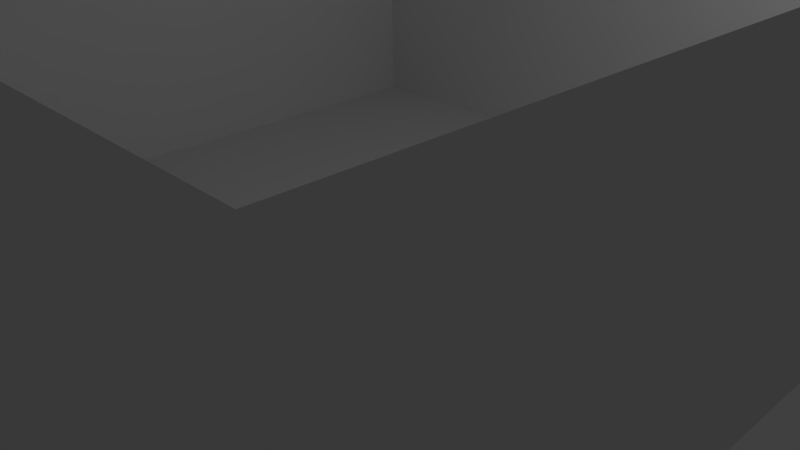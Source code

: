 # Source: Level.blend  (saved by Blender 2.76.0; exported with 4.5.12 LTS)
import bpy
from mathutils import Matrix  # noqa: F401  (used for matrix-valued properties, if any)

bpy.ops.wm.read_factory_settings(use_empty=True)
scene = bpy.context.scene
scene.name = 'Scene'

# ---- collections
col_collection_1 = bpy.data.collections.new('Collection 1'); scene.collection.children.link(col_collection_1)

# ---- world
world_world = bpy.data.worlds.new('World'); scene.world = world_world
world_world.color = (0.05088, 0.05088, 0.05088)
world_world.use_sun_shadow = False
world_world.sun_shadow_jitter_overblur = 0.0
world_world.cycles.sampling_method = 'MANUAL'
world_world.cycles.sample_map_resolution = 256

# ---- cameras
cam_camera = bpy.data.cameras.new('Camera')
cam_camera.clip_end = 100.0
cam_camera.lens = 35.0
cam_camera.sensor_width = 32.0
cam_camera.sensor_height = 18.0
cam_camera.ortho_scale = 7.314
cam_camera.dof.focus_distance = 0.0
cam_camera.dof.aperture_fstop = 128.0

# ---- lights
light_lamp = bpy.data.lights.new('Lamp', 'POINT')
light_lamp.transmission_factor = 0.0
light_lamp.cutoff_distance = 30.0
light_lamp.energy = 100.0
light_lamp.shadow_buffer_clip_start = 1.001
light_lamp.shadow_soft_size = 0.1
light_lamp.shadow_maximum_resolution = 0.006
light_lamp.use_absolute_resolution = True
light_lamp.cycles.use_multiple_importance_sampling = False

# ---- meshes
me_plane_001 = bpy.data.meshes.new('Plane.001')
me_plane_001.from_pydata([(-1.0, -1.0, 0.8), (1.0, -1.0, 0.8), (-1.0, 1.0, 0.8), (1.0, 1.0, 0.8), (-1.0, 0.75, 0.8), (-1.0, 0.5, 0.8), (-1.0, 0.25, 0.8), (-1.0, 0.0, 0.8), (-1.0, -0.25, 0.8), (-1.0, -0.5, 0.8), (-1.0, -0.75, 0.8), (-0.75, -1.0, 0.8), (-0.5, -1.0, 0.8), (-0.25, -1.0, 0.8), (0.0, -1.0, 0.8), (0.25, -1.0, 0.8), (0.5, -1.0, 0.8), (0.75, -1.0, 0.8), (1.0, -0.75, 0.8), (1.0, -0.5, 0.8), (1.0, -0.25, 0.8), (1.0, 0.0, 0.8), (1.0, 0.25, 0.8), (1.0, 0.5, 0.8), (1.0, 0.75, 0.8), (0.75, 1.0, 0.8), (0.5, 1.0, 0.8), (0.25, 1.0, 0.8), (0.0, 1.0, 0.8), (-0.25, 1.0, 0.8), (-0.5, 1.0, 0.8), (-0.75, 1.0, 0.8), (0.375, -1.0, 0.0), (0.125, -1.0, 0.0), (-0.125, -1.0, 0.0), (-0.375, -1.0, 0.0), (-0.625, -1.0, 0.0), (-0.875, -1.0, 0.0), (-1.0, -0.625, 0.0), (-1.0, -0.375, 0.0), (-1.0, -0.125, 0.0), (-1.0, 0.125, 0.0), (-1.0, 0.375, 0.0), (-1.0, 0.625, 0.0), (-1.0, 0.875, 0.0), (-0.875, 1.0, 0.0), (1.0, 0.875, 0.0), (0.875, -1.0, 0.0), (-1.0, -0.875, 0.0), (-0.625, 1.0, 0.8), (-0.375, 1.0, 0.8), (-0.125, 1.0, 0.8), (0.125, 1.0, 0.8), (0.375, 1.0, 0.8), (0.625, 1.0, 0.8), (0.875, 1.0, 0.8), (1.0, 0.625, 0.8), (1.0, 0.375, 0.8), (1.0, 0.125, 0.8), (1.0, -0.125, 0.8), (1.0, -0.375, 0.8), (1.0, -0.625, 0.8), (1.0, -0.875, 0.8), (0.625, -1.0, 0.8), (0.375, -1.0, 0.8), (0.125, -1.0, 0.8), (-0.125, -1.0, 0.8), (-0.375, -1.0, 0.8), (-0.625, -1.0, 0.8), (-0.875, -1.0, 0.8), (-1.0, -0.625, 0.8), (-1.0, -0.375, 0.8), (-1.0, -0.125, 0.8), (-1.0, 0.125, 0.8), (-1.0, 0.375, 0.8), (-1.0, 0.625, 0.8), (-1.0, 0.875, 0.8), (-0.875, 1.0, 0.8), (1.0, 0.875, 0.8), (0.875, -1.0, 0.8), (-1.0, -0.875, 0.8), (-1.0, -0.75, 0.0), (-1.0, -1.0, 0.0), (0.75, -1.0, 0.0), (1.0, -1.0, 0.0), (1.0, 0.75, 0.0), (1.0, 1.0, 0.0), (-0.75, 1.0, 0.0), (-1.0, 1.0, 0.0), (-1.0, 0.75, 0.0), (-1.0, 0.5, 0.0), (-1.0, 0.25, 0.0), (-1.0, 0.0, 0.0), (-1.0, -0.25, 0.0), (-1.0, -0.5, 0.0), (-0.75, -1.0, 0.0), (-0.5, -1.0, 0.0), (-0.25, -1.0, 0.0), (0.0, -1.0, 0.0), (0.25, -1.0, 0.0), (0.5, -1.0, 0.0), (1.0, -0.75, 0.0), (1.0, -0.5, 0.0), (1.0, -0.25, 0.0), (1.0, 0.0, 0.0), (1.0, 0.25, 0.0), (1.0, 0.5, 0.0), (0.75, 1.0, 0.0), (0.5, 1.0, 0.0), (0.25, 1.0, 0.0), (0.0, 1.0, 0.0), (-0.25, 1.0, 0.0), (-0.5, 1.0, 0.0), (-0.75, 0.75, 0.0), (-0.75, -0.75, 0.0), (-0.75, -0.5, 0.0), (-0.75, -0.25, 0.0), (-0.75, 0.0, 0.0), (-0.75, 0.25, 0.0), (-0.75, 0.5, 0.0), (-0.5, 0.75, 0.0), (-0.5, -0.75, 0.0), (-0.5, -0.5, 0.0), (-0.5, -0.25, 0.0), (-0.5, 0.0, 0.0), (-0.5, 0.25, 0.0), (-0.5, 0.5, 0.0), (-0.25, 0.75, 0.0), (-0.25, -0.75, 0.0), (-0.25, -0.5, 0.0), (-0.25, -0.25, 0.0), (-0.25, 0.0, 0.0), (-0.25, 0.25, 0.0), (-0.25, 0.5, 0.0), (0.0, 0.75, 0.0), (0.0, -0.75, 0.0), (0.0, -0.5, 0.0), (0.0, -0.25, 0.0), (0.0, 0.0, 0.0), (0.0, 0.25, 0.0), (0.0, 0.5, 0.0), (0.25, 0.75, 0.0), (0.25, -0.75, 0.0), (0.25, -0.5, 0.0), (0.25, -0.25, 0.0), (0.25, 0.0, 0.0), (0.25, 0.25, 0.0), (0.25, 0.5, 0.0), (0.5, 0.75, 0.0), (0.5, -0.75, 0.0), (0.5, -0.5, 0.0), (0.5, -0.25, 0.0), (0.5, 0.0, 0.0), (0.5, 0.25, 0.0), (0.5, 0.5, 0.0), (0.75, 0.75, 0.0), (0.75, -0.75, 0.0), (0.75, -0.5, 0.0), (0.75, -0.25, 0.0), (0.75, 0.0, 0.0), (0.75, 0.25, 0.0), (0.75, 0.5, 0.0), (0.625, -1.0, 0.0), (1.0, -0.875, 0.0), (1.0, -0.625, 0.0), (1.0, -0.375, 0.0), (1.0, -0.125, 0.0), (1.0, 0.125, 0.0), (1.0, 0.375, 0.0), (1.0, 0.625, 0.0), (0.875, 1.0, 0.0), (0.625, 1.0, 0.0), (0.375, 1.0, 0.0), (0.125, 1.0, 0.0), (-0.125, 1.0, 0.0), (-0.375, 1.0, 0.0), (-0.625, 1.0, 0.0), (-0.4885, 0.977, 0.4023), (-0.2443, 0.977, 0.4023), (0.7328, -0.977, 0.4023), (0.4885, -0.977, 0.4023), (-0.977, 0.7328, 0.4023), (-0.977, 0.977, 0.4023), (-0.7328, 0.977, 0.4023), (0.977, -0.7328, 0.4023), (0.977, -0.977, 0.4023), (-0.977, 0.4885, 0.4023), (0.977, -0.4885, 0.4023), (-0.977, 0.2443, 0.4023), (0.977, -0.2443, 0.4023), (-0.977, 0.0, 0.4023), (0.977, 0.0, 0.4023), (-0.977, -0.2443, 0.4023), (0.977, 0.2443, 0.4023), (-0.977, -0.4885, 0.4023), (0.977, 0.4885, 0.4023), (-0.977, -0.7328, 0.4023), (0.977, 0.7328, 0.4023), (-0.7328, -0.977, 0.4023), (-0.977, -0.977, 0.4023), (0.7328, 0.977, 0.4023), (0.977, 0.977, 0.4023), (-0.4885, -0.977, 0.4023), (0.4885, 0.977, 0.4023), (-0.2443, -0.977, 0.4023), (0.2443, 0.977, 0.4023), (0.0, -0.977, 0.4023), (0.0, 0.977, 0.4023), (0.2443, -0.977, 0.4023), (-0.8549, 0.977, 0.4023), (0.3664, -0.977, 0.4023), (-0.1221, 0.977, 0.4023), (0.977, 0.8549, 0.4023), (0.1221, -0.977, 0.4023), (0.1221, 0.977, 0.4023), (0.8549, -0.977, 0.4023), (-0.1221, -0.977, 0.4023), (0.3664, 0.977, 0.4023), (-0.977, -0.8549, 0.4023), (-0.3664, -0.977, 0.4023), (0.6106, 0.977, 0.4023), (-0.6106, -0.977, 0.4023), (0.8549, 0.977, 0.4023), (-0.8549, -0.977, 0.4023), (0.977, 0.6106, 0.4023), (-0.977, -0.6106, 0.4023), (0.977, 0.3664, 0.4023), (-0.977, -0.3664, 0.4023), (0.977, 0.1221, 0.4023), (-0.977, -0.1221, 0.4023), (0.977, -0.1221, 0.4023), (-0.977, 0.1221, 0.4023), (0.977, -0.3664, 0.4023), (-0.977, 0.3664, 0.4023), (0.977, -0.6106, 0.4023), (-0.977, 0.6106, 0.4023), (0.977, -0.8549, 0.4023), (-0.6106, 0.977, 0.4023), (-0.977, 0.8549, 0.4023), (0.6106, -0.977, 0.4023), (-0.3664, 0.977, 0.4023), (-1.0, -0.9375, 0.8), (0.9375, -1.0, 0.8), (1.0, 0.9375, 0.8), (-0.9375, 1.0, 0.8), (-1.0, 0.8125, 0.8), (-1.0, 0.5625, 0.8), (-1.0, 0.3125, 0.8), (-1.0, 0.0625, 0.8), (-1.0, -0.1875, 0.8), (-1.0, -0.4375, 0.8), (-1.0, -0.6875, 0.8), (-0.8125, -1.0, 0.8), (-0.5625, -1.0, 0.8), (-0.3125, -1.0, 0.8), (-0.0625, -1.0, 0.8), (0.1875, -1.0, 0.8), (0.4375, -1.0, 0.8), (0.6875, -1.0, 0.8), (1.0, -0.8125, 0.8), (1.0, -0.5625, 0.8), (1.0, -0.3125, 0.8), (1.0, -0.0625, 0.8), (1.0, 0.1875, 0.8), (1.0, 0.4375, 0.8), (1.0, 0.6875, 0.8), (0.8125, 1.0, 0.8), (0.5625, 1.0, 0.8), (0.3125, 1.0, 0.8), (0.0625, 1.0, 0.8), (-0.1875, 1.0, 0.8), (-0.4375, 1.0, 0.8), (-0.6875, 1.0, 0.8), (0.977, 0.9159, 0.4023), (0.977, 0.7938, 0.4023), (0.977, 0.8549, 0.5977), (1.0, 0.875, 0.2), (-0.1832, 0.977, 0.4023), (-0.06106, 0.977, 0.4023), (-0.1221, 0.977, 0.5977), (-0.125, 1.0, 0.2), (0.4274, -0.977, 0.4023), (0.3053, -0.977, 0.4023), (0.3664, -0.977, 0.5977), (0.375, -1.0, 0.2), (-0.9159, 0.977, 0.4023), (-0.7938, 0.977, 0.4023), (-0.8549, 0.977, 0.5977), (-0.875, 1.0, 0.2), (0.2443, -0.977, 0.5977), (0.0, 0.977, 0.5977), (0.0, -0.977, 0.5977), (0.2443, 0.977, 0.5977), (-0.2443, -0.977, 0.5977), (0.4885, 0.977, 0.5977), (-0.4885, -0.977, 0.5977), (1.0, 1.0, 0.2), (0.7328, 0.977, 0.5977), (-1.0, -1.0, 0.2), (-0.7328, -0.977, 0.5977), (0.977, 0.7328, 0.5977), (-0.977, -0.7328, 0.5977), (0.977, 0.4885, 0.5977), (-0.977, -0.4885, 0.5977), (0.977, 0.2443, 0.5977), (-0.977, -0.2443, 0.5977), (0.977, 0.0, 0.5977), (-0.977, 0.0, 0.5977), (0.977, -0.2443, 0.5977), (-0.977, 0.2443, 0.5977), (0.977, -0.4885, 0.5977), (-0.977, 0.4885, 0.5977), (1.0, -1.0, 0.2), (0.977, -0.7328, 0.5977), (-0.7328, 0.977, 0.5977), (-1.0, 1.0, 0.2), (-0.977, 0.7328, 0.5977), (0.5, -1.0, 0.2), (0.7328, -0.977, 0.5977), (-0.25, 1.0, 0.2), (-0.4885, 0.977, 0.5977), (-0.5625, 1.0, 0.0), (-0.3125, 1.0, 0.0), (-0.0625, 1.0, 0.0), (0.1875, 1.0, 0.0), (0.4375, 1.0, 0.0), (0.6875, 1.0, 0.0), (0.9375, 1.0, 0.0), (1.0, 0.5625, 0.0), (1.0, 0.3125, 0.0), (1.0, 0.0625, 0.0), (1.0, -0.1875, 0.0), (1.0, -0.4375, 0.0), (1.0, -0.6875, 0.0), (1.0, -0.9375, 0.0), (0.5625, -1.0, 0.0), (0.3125, -1.0, 0.0), (0.0625, -1.0, 0.0), (-0.1875, -1.0, 0.0), (-0.4375, -1.0, 0.0), (-0.6875, -1.0, 0.0), (-0.9375, -1.0, 0.0), (-1.0, -0.5625, 0.0), (-1.0, -0.3125, 0.0), (-1.0, -0.0625, 0.0), (-1.0, 0.1875, 0.0), (-1.0, 0.4375, 0.0), (-1.0, 0.6875, 0.0), (-1.0, 0.9375, 0.0), (-0.8125, 1.0, 0.0), (1.0, 0.8125, 0.0), (0.8125, -1.0, 0.0), (-1.0, -0.8125, 0.0), (-0.5625, 1.0, 0.8), (-0.3125, 1.0, 0.8), (-0.0625, 1.0, 0.8), (0.1875, 1.0, 0.8), (0.4375, 1.0, 0.8), (0.6875, 1.0, 0.8), (0.9375, 1.0, 0.8), (1.0, 0.5625, 0.8), (1.0, 0.3125, 0.8), (1.0, 0.0625, 0.8), (1.0, -0.1875, 0.8), (1.0, -0.4375, 0.8), (1.0, -0.6875, 0.8), (1.0, -0.9375, 0.8), (0.5625, -1.0, 0.8), (0.3125, -1.0, 0.8), (0.0625, -1.0, 0.8), (-0.1875, -1.0, 0.8), (-0.4375, -1.0, 0.8), (-0.6875, -1.0, 0.8), (-0.9375, -1.0, 0.8), (-1.0, -0.5625, 0.8), (-1.0, -0.3125, 0.8), (-1.0, -0.0625, 0.8), (-1.0, 0.1875, 0.8), (-1.0, 0.4375, 0.8), (-1.0, 0.6875, 0.8), (-1.0, 0.9375, 0.8), (-0.8125, 1.0, 0.8), (1.0, 0.8125, 0.8), (0.8125, -1.0, 0.8), (-1.0, -0.8125, 0.8), (-1.0, -0.9375, 0.0), (0.9375, -1.0, 0.0), (1.0, 0.9375, 0.0), (-0.9375, 1.0, 0.0), (-1.0, 0.8125, 0.0), (-1.0, 0.5625, 0.0), (-1.0, 0.3125, 0.0), (-1.0, 0.0625, 0.0), (-1.0, -0.1875, 0.0), (-1.0, -0.4375, 0.0), (-1.0, -0.6875, 0.0), (-0.8125, -1.0, 0.0), (-0.5625, -1.0, 0.0), (-0.3125, -1.0, 0.0), (-0.0625, -1.0, 0.0), (0.1875, -1.0, 0.0), (0.4375, -1.0, 0.0), (0.6875, -1.0, 0.0), (1.0, -0.8125, 0.0), (1.0, -0.5625, 0.0), (1.0, -0.3125, 0.0), (1.0, -0.0625, 0.0), (1.0, 0.1875, 0.0), (1.0, 0.4375, 0.0), (1.0, 0.6875, 0.0), (0.8125, 1.0, 0.0), (0.5625, 1.0, 0.0), (0.3125, 1.0, 0.0), (0.0625, 1.0, 0.0), (-0.1875, 1.0, 0.0), (-0.4375, 1.0, 0.0), (-0.6875, 1.0, 0.0), (-0.5, 1.0, 0.2), (-0.2443, 0.977, 0.5977), (0.75, -1.0, 0.2), (0.4885, -0.977, 0.5977), (-1.0, 0.75, 0.2), (-0.977, 0.977, 0.5977), (-0.75, 1.0, 0.2), (1.0, -0.75, 0.2), (0.977, -0.977, 0.5977), (-1.0, 0.5, 0.2), (1.0, -0.5, 0.2), (-1.0, 0.25, 0.2), (1.0, -0.25, 0.2), (-1.0, 0.0, 0.2), (1.0, 0.0, 0.2), (-1.0, -0.25, 0.2), (1.0, 0.25, 0.2), (-1.0, -0.5, 0.2), (1.0, 0.5, 0.2), (-1.0, -0.75, 0.2), (1.0, 0.75, 0.2), (-0.75, -1.0, 0.2), (-0.977, -0.977, 0.5977), (0.75, 1.0, 0.2), (0.977, 0.977, 0.5977), (-0.5, -1.0, 0.2), (0.5, 1.0, 0.2), (-0.25, -1.0, 0.2), (0.25, 1.0, 0.2), (0.0, -1.0, 0.2), (0.0, 1.0, 0.2), (0.25, -1.0, 0.2), (0.125, -1.0, 0.2), (0.1221, -0.977, 0.5977), (0.06106, -0.977, 0.4023), (0.1832, -0.977, 0.4023), (0.125, 1.0, 0.2), (0.1221, 0.977, 0.5977), (0.1832, 0.977, 0.4023), (0.06106, 0.977, 0.4023), (0.875, -1.0, 0.2), (0.8549, -0.977, 0.5977), (0.7938, -0.977, 0.4023), (0.9159, -0.977, 0.4023), (-0.125, -1.0, 0.2), (-0.1221, -0.977, 0.5977), (-0.1832, -0.977, 0.4023), (-0.06106, -0.977, 0.4023), (0.375, 1.0, 0.2), (0.3664, 0.977, 0.5977), (0.4274, 0.977, 0.4023), (0.3053, 0.977, 0.4023), (-1.0, -0.875, 0.2), (-0.977, -0.8549, 0.5977), (-0.977, -0.7938, 0.4023), (-0.977, -0.9159, 0.4023), (-0.375, -1.0, 0.2), (-0.3664, -0.977, 0.5977), (-0.4274, -0.977, 0.4023), (-0.3053, -0.977, 0.4023), (0.625, 1.0, 0.2), (0.6106, 0.977, 0.5977), (0.6717, 0.977, 0.4023), (0.5496, 0.977, 0.4023), (-0.625, -1.0, 0.2), (-0.6106, -0.977, 0.5977), (-0.6717, -0.977, 0.4023), (-0.5496, -0.977, 0.4023), (0.875, 1.0, 0.2), (0.8549, 0.977, 0.5977), (0.9159, 0.977, 0.4023), (0.7938, 0.977, 0.4023), (-0.875, -1.0, 0.2), (-0.8549, -0.977, 0.5977), (-0.9159, -0.977, 0.4023), (-0.7938, -0.977, 0.4023), (1.0, 0.625, 0.2), (0.977, 0.6106, 0.5977), (0.977, 0.5496, 0.4023), (0.977, 0.6717, 0.4023), (-1.0, -0.625, 0.2), (-0.977, -0.6106, 0.5977), (-0.977, -0.5496, 0.4023), (-0.977, -0.6717, 0.4023), (1.0, 0.375, 0.2), (0.977, 0.3664, 0.5977), (0.977, 0.3053, 0.4023), (0.977, 0.4274, 0.4023), (-1.0, -0.375, 0.2), (-0.977, -0.3664, 0.5977), (-0.977, -0.3053, 0.4023), (-0.977, -0.4274, 0.4023), (1.0, 0.125, 0.2), (0.977, 0.1221, 0.5977), (0.977, 0.06106, 0.4023), (0.977, 0.1832, 0.4023), (-1.0, -0.125, 0.2), (-0.977, -0.1221, 0.5977), (-0.977, -0.06106, 0.4023), (-0.977, -0.1832, 0.4023), (1.0, -0.125, 0.2), (0.977, -0.1221, 0.5977), (0.977, -0.1832, 0.4023), (0.977, -0.06106, 0.4023), (-1.0, 0.125, 0.2), (-0.977, 0.1221, 0.5977), (-0.977, 0.1832, 0.4023), (-0.977, 0.06106, 0.4023), (1.0, -0.375, 0.2), (0.977, -0.3664, 0.5977), (0.977, -0.4274, 0.4023), (0.977, -0.3053, 0.4023), (-1.0, 0.375, 0.2), (-0.977, 0.3664, 0.5977), (-0.977, 0.4274, 0.4023), (-0.977, 0.3053, 0.4023), (1.0, -0.625, 0.2), (0.977, -0.6106, 0.5977), (0.977, -0.6717, 0.4023), (0.977, -0.5496, 0.4023), (-1.0, 0.625, 0.2), (-0.977, 0.6106, 0.5977), (-0.977, 0.6717, 0.4023), (-0.977, 0.5496, 0.4023), (1.0, -0.875, 0.2), (0.977, -0.8549, 0.5977), (0.977, -0.9159, 0.4023), (0.977, -0.7938, 0.4023), (-0.625, 1.0, 0.2), (-0.6106, 0.977, 0.5977), (-0.5496, 0.977, 0.4023), (-0.6717, 0.977, 0.4023), (-1.0, 0.875, 0.2), (-0.977, 0.8549, 0.5977), (-0.977, 0.9159, 0.4023), (-0.977, 0.7938, 0.4023), (0.625, -1.0, 0.2), (0.6106, -0.977, 0.5977), (0.5496, -0.977, 0.4023), (0.6717, -0.977, 0.4023), (-0.375, 1.0, 0.2), (-0.3664, 0.977, 0.5977), (-0.3053, 0.977, 0.4023), (-0.4274, 0.977, 0.4023), (0.9375, -0.9375, 0.0), (-0.9375, -0.9375, 0.0), (-0.9375, 0.9375, 0.0), (0.9375, 0.9375, 0.0), (-0.4274, 0.977, 0.5977), (-0.3053, 0.977, 0.5977), (-0.3125, 1.0, 0.2), (0.6717, -0.977, 0.5977), (0.5496, -0.977, 0.5977), (0.5625, -1.0, 0.2), (-0.977, 0.7938, 0.5977), (-0.977, 0.9159, 0.5977), (-1.0, 0.9375, 0.2), (-0.6717, 0.977, 0.5977), (-0.5496, 0.977, 0.5977), (-0.5625, 1.0, 0.2), (0.977, -0.7938, 0.5977), (0.977, -0.9159, 0.5977), (1.0, -0.9375, 0.2), (-0.977, 0.5496, 0.5977), (-0.977, 0.6717, 0.5977), (-1.0, 0.6875, 0.2), (0.977, -0.5496, 0.5977), (0.977, -0.6717, 0.5977), (1.0, -0.6875, 0.2), (-0.977, 0.3053, 0.5977), (-0.977, 0.4274, 0.5977), (-1.0, 0.4375, 0.2), (0.977, -0.3053, 0.5977), (0.977, -0.4274, 0.5977), (1.0, -0.4375, 0.2), (-0.977, 0.06106, 0.5977), (-0.977, 0.1832, 0.5977), (-1.0, 0.1875, 0.2), (0.977, -0.06106, 0.5977), (0.977, -0.1832, 0.5977), (-0.9375, 1.0, 0.2), (0.4375, -1.0, 0.2), (-0.1875, 1.0, 0.2), (1.0, 0.9375, 0.2), (0.1875, -1.0, 0.2), (0.0625, 1.0, 0.2), (0.9375, -1.0, 0.2), (-0.0625, -1.0, 0.2), (0.3125, 1.0, 0.2), (-1.0, -0.9375, 0.2), (-0.3125, -1.0, 0.2), (0.5625, 1.0, 0.2), (-0.5625, -1.0, 0.2), (0.8125, 1.0, 0.2), (-0.8125, -1.0, 0.2), (1.0, 0.6875, 0.2), (-1.0, -0.6875, 0.2), (1.0, 0.4375, 0.2), (-1.0, -0.4375, 0.2), (1.0, 0.1875, 0.2), (-1.0, -0.1875, 0.2), (1.0, -0.0625, 0.2), (-1.0, 0.0625, 0.2), (1.0, -0.3125, 0.2), (-1.0, 0.3125, 0.2), (1.0, -0.5625, 0.2), (-1.0, 0.5625, 0.2), (1.0, -0.8125, 0.2), (-0.6875, 1.0, 0.2), (-1.0, 0.8125, 0.2), (0.6875, -1.0, 0.2), (-0.4375, 1.0, 0.2), (-0.8125, 1.0, 0.2), (-0.7938, 0.977, 0.5977), (-0.9159, 0.977, 0.5977), (0.3125, -1.0, 0.2), (0.3053, -0.977, 0.5977), (0.4274, -0.977, 0.5977), (-0.0625, 1.0, 0.2), (-0.06106, 0.977, 0.5977), (-0.1832, 0.977, 0.5977), (1.0, 0.8125, 0.2), (0.977, 0.7938, 0.5977), (0.977, 0.9159, 0.5977), (0.0625, -1.0, 0.2), (0.06106, -0.977, 0.5977), (0.1832, -0.977, 0.5977), (0.1875, 1.0, 0.2), (0.1832, 0.977, 0.5977), (0.06106, 0.977, 0.5977), (0.8125, -1.0, 0.2), (0.7938, -0.977, 0.5977), (0.9159, -0.977, 0.5977), (-0.1875, -1.0, 0.2), (-0.1832, -0.977, 0.5977), (-0.06106, -0.977, 0.5977), (0.4375, 1.0, 0.2), (0.4274, 0.977, 0.5977), (0.3053, 0.977, 0.5977), (-1.0, -0.8125, 0.2), (-0.977, -0.7938, 0.5977), (-0.977, -0.9159, 0.5977), (-0.4375, -1.0, 0.2), (-0.4274, -0.977, 0.5977), (-0.3053, -0.977, 0.5977), (0.6875, 1.0, 0.2), (0.6717, 0.977, 0.5977), (0.5496, 0.977, 0.5977), (-0.6875, -1.0, 0.2), (-0.6717, -0.977, 0.5977), (-0.5496, -0.977, 0.5977), (0.9375, 1.0, 0.2), (0.9159, 0.977, 0.5977), (0.7938, 0.977, 0.5977), (-0.9375, -1.0, 0.2), (-0.9159, -0.977, 0.5977), (-0.7938, -0.977, 0.5977), (1.0, 0.5625, 0.2), (0.977, 0.5496, 0.5977), (0.977, 0.6717, 0.5977), (-1.0, -0.5625, 0.2), (-0.977, -0.5496, 0.5977), (-0.977, -0.6717, 0.5977), (1.0, 0.3125, 0.2), (0.977, 0.3053, 0.5977), (0.977, 0.4274, 0.5977), (-1.0, -0.3125, 0.2), (-0.977, -0.3053, 0.5977), (-0.977, -0.4274, 0.5977), (1.0, 0.0625, 0.2), (0.977, 0.06106, 0.5977), (0.977, 0.1832, 0.5977), (-1.0, -0.0625, 0.2), (-0.977, -0.06106, 0.5977), (-0.977, -0.1832, 0.5977), (1.0, -0.1875, 0.2)], [], [(692, 517, 166, 331), (691, 305, 192, 516), (690, 514, 229, 515), (689, 513, 40, 344), (688, 304, 193, 512), (687, 510, 228, 511), (686, 509, 167, 330), (685, 303, 194, 508), (684, 506, 227, 507), (683, 505, 39, 343), (682, 302, 195, 504), (681, 502, 226, 503), (680, 501, 168, 329), (679, 301, 196, 500), (678, 498, 225, 499), (677, 497, 38, 342), (676, 300, 197, 496), (675, 494, 224, 495), (674, 493, 169, 328), (673, 299, 198, 492), (672, 490, 223, 491), (671, 489, 37, 341), (670, 297, 200, 488), (669, 486, 222, 487), (668, 485, 170, 327), (667, 295, 202, 484), (666, 482, 221, 483), (665, 481, 36, 340), (664, 294, 203, 480), (663, 478, 220, 479), (662, 477, 171, 326), (661, 293, 204, 476), (660, 474, 219, 475), (659, 473, 35, 339), (658, 439, 199, 472), (657, 470, 218, 471), (656, 469, 48, 352), (655, 292, 205, 468), (654, 466, 217, 467), (653, 465, 172, 325), (652, 291, 206, 464), (651, 462, 216, 463), (650, 461, 34, 338), (649, 425, 185, 460), (648, 458, 215, 459), (647, 457, 47, 351), (646, 290, 207, 456), (645, 454, 214, 455), (644, 453, 173, 324), (643, 289, 208, 452), (642, 450, 213, 451), (641, 449, 33, 337), (640, 441, 201, 273), (639, 275, 212, 274), (638, 276, 46, 350), (637, 418, 178, 277), (636, 279, 211, 278), (635, 280, 174, 323), (634, 420, 180, 281), (633, 283, 210, 282), (632, 284, 32, 336), (631, 422, 182, 285), (630, 287, 209, 286), (629, 288, 45, 349), (170, 564, 327), (44, 563, 348), (113, 120, 112, 321, 176, 416, 87), (120, 127, 111, 322, 175, 415, 112), (127, 134, 110, 323, 174, 414, 111), (134, 141, 109, 324, 173, 413, 110), (141, 148, 108, 325, 172, 412, 109), (148, 155, 107, 326, 171, 411, 108), (37, 396, 95, 114, 81, 352, 48, 562), (81, 114, 115, 94, 342, 38, 395), (94, 115, 116, 93, 343, 39, 394), (93, 116, 117, 92, 344, 40, 393), (92, 117, 118, 91, 345, 41, 392), (91, 118, 119, 90, 346, 42, 391), (90, 119, 113, 89, 347, 43, 390), (95, 340, 36, 397, 96, 121, 114), (114, 121, 122, 115), (115, 122, 123, 116), (116, 123, 124, 117), (117, 124, 125, 118), (118, 125, 126, 119), (119, 126, 120, 113), (96, 339, 35, 398, 97, 128, 121), (121, 128, 129, 122), (122, 129, 130, 123), (123, 130, 131, 124), (124, 131, 132, 125), (125, 132, 133, 126), (126, 133, 127, 120), (97, 338, 34, 399, 98, 135, 128), (128, 135, 136, 129), (129, 136, 137, 130), (130, 137, 138, 131), (131, 138, 139, 132), (132, 139, 140, 133), (133, 140, 134, 127), (98, 337, 33, 400, 99, 142, 135), (135, 142, 143, 136), (136, 143, 144, 137), (137, 144, 145, 138), (138, 145, 146, 139), (139, 146, 147, 140), (140, 147, 141, 134), (99, 336, 32, 401, 100, 149, 142), (142, 149, 150, 143), (143, 150, 151, 144), (144, 151, 152, 145), (145, 152, 153, 146), (146, 153, 154, 147), (147, 154, 148, 141), (100, 335, 162, 402, 83, 156, 149), (149, 156, 157, 150), (150, 157, 158, 151), (151, 158, 159, 152), (152, 159, 160, 153), (153, 160, 161, 154), (154, 161, 155, 148), (47, 386, 561), (156, 101, 333, 164, 404, 102, 157), (157, 102, 332, 165, 405, 103, 158), (158, 103, 331, 166, 406, 104, 159), (159, 104, 330, 167, 407, 105, 160), (160, 105, 329, 168, 408, 106, 161), (161, 106, 328, 169, 409, 85, 155), (628, 417, 112, 415), (627, 419, 83, 402), (626, 421, 89, 389), (625, 423, 87, 416), (624, 424, 101, 403), (623, 426, 90, 390), (622, 427, 102, 404), (621, 428, 91, 391), (620, 429, 103, 405), (619, 430, 92, 392), (618, 431, 104, 406), (617, 432, 93, 393), (616, 433, 105, 407), (615, 434, 94, 394), (614, 435, 106, 408), (613, 436, 81, 395), (612, 437, 85, 409), (611, 438, 95, 396), (610, 440, 107, 410), (609, 442, 96, 397), (608, 443, 108, 411), (607, 444, 97, 398), (606, 298, 82, 385), (605, 445, 109, 412), (604, 446, 98, 399), (603, 312, 84, 386), (602, 447, 110, 413), (601, 448, 99, 400), (600, 296, 86, 387), (599, 319, 111, 414), (598, 317, 100, 401), (597, 315, 88, 388), (596, 518, 230, 519), (595, 306, 191, 520), (594, 521, 41, 345), (593, 522, 231, 523), (592, 307, 190, 524), (591, 525, 165, 332), (590, 526, 232, 527), (589, 308, 189, 528), (588, 529, 42, 346), (587, 530, 233, 531), (586, 309, 188, 532), (585, 533, 164, 333), (584, 534, 234, 535), (583, 310, 187, 536), (582, 537, 43, 347), (581, 538, 235, 539), (580, 311, 186, 540), (579, 541, 163, 334), (578, 542, 236, 543), (577, 313, 184, 544), (576, 545, 176, 321), (575, 546, 237, 547), (574, 314, 183, 548), (573, 549, 44, 348), (572, 550, 238, 551), (571, 316, 181, 552), (570, 553, 162, 335), (569, 554, 239, 555), (568, 318, 179, 556), (567, 557, 175, 322), (566, 558, 240, 559), (565, 320, 177, 560), (83, 351, 47, 561, 163, 403, 101, 156), (82, 341, 385), (89, 113, 87, 349, 45, 563, 44, 389), (155, 85, 350, 46, 564, 170, 410, 107), (385, 562, 48), (385, 341, 562), (341, 37, 562), (558, 565, 560, 240), (50, 271, 565, 558), (271, 30, 320, 565), (418, 566, 559, 178), (29, 354, 566, 418), (354, 50, 558, 566), (319, 567, 322, 111), (178, 559, 567, 319), (559, 240, 557, 567), (554, 568, 556, 239), (63, 258, 568, 554), (258, 17, 318, 568), (420, 569, 555, 180), (16, 367, 569, 420), (367, 63, 554, 569), (317, 570, 335, 100), (180, 555, 570, 317), (555, 239, 553, 570), (550, 571, 552, 238), (76, 245, 571, 550), (245, 4, 316, 571), (422, 572, 551, 182), (2, 380, 572, 422), (380, 76, 550, 572), (315, 573, 348, 88), (182, 551, 573, 315), (551, 238, 549, 573), (546, 574, 548, 237), (49, 272, 574, 546), (272, 31, 314, 574), (320, 575, 547, 177), (30, 353, 575, 320), (353, 49, 546, 575), (417, 576, 321, 112), (177, 547, 576, 417), (547, 237, 545, 576), (542, 577, 544, 236), (62, 259, 577, 542), (259, 18, 313, 577), (425, 578, 543, 185), (1, 366, 578, 425), (366, 62, 542, 578), (312, 579, 334, 84), (185, 543, 579, 312), (543, 236, 541, 579), (538, 580, 540, 235), (75, 246, 580, 538), (246, 5, 311, 580), (316, 581, 539, 181), (4, 379, 581, 316), (379, 75, 538, 581), (421, 582, 347, 89), (181, 539, 582, 421), (539, 235, 537, 582), (534, 583, 536, 234), (61, 260, 583, 534), (260, 19, 310, 583), (313, 584, 535, 184), (18, 365, 584, 313), (365, 61, 534, 584), (424, 585, 333, 101), (184, 535, 585, 424), (535, 234, 533, 585), (530, 586, 532, 233), (74, 247, 586, 530), (247, 6, 309, 586), (311, 587, 531, 186), (5, 378, 587, 311), (378, 74, 530, 587), (426, 588, 346, 90), (186, 531, 588, 426), (531, 233, 529, 588), (526, 589, 528, 232), (60, 261, 589, 526), (261, 20, 308, 589), (310, 590, 527, 187), (19, 364, 590, 310), (364, 60, 526, 590), (427, 591, 332, 102), (187, 527, 591, 427), (527, 232, 525, 591), (522, 592, 524, 231), (73, 248, 592, 522), (248, 7, 307, 592), (309, 593, 523, 188), (6, 377, 593, 309), (377, 73, 522, 593), (428, 594, 345, 91), (188, 523, 594, 428), (523, 231, 521, 594), (518, 595, 520, 230), (59, 262, 595, 518), (262, 21, 306, 595), (308, 596, 519, 189), (20, 363, 596, 308), (363, 59, 518, 596), (288, 597, 388, 45), (209, 285, 597, 288), (285, 182, 315, 597), (284, 598, 401, 32), (210, 281, 598, 284), (281, 180, 317, 598), (280, 599, 414, 174), (211, 277, 599, 280), (277, 178, 319, 599), (276, 600, 387, 46), (212, 273, 600, 276), (273, 201, 296, 600), (449, 601, 400, 33), (213, 452, 601, 449), (452, 208, 448, 601), (453, 602, 413, 173), (214, 456, 602, 453), (456, 207, 447, 602), (457, 603, 386, 47), (215, 460, 603, 457), (460, 185, 312, 603), (461, 604, 399, 34), (216, 464, 604, 461), (464, 206, 446, 604), (465, 605, 412, 172), (217, 468, 605, 465), (468, 205, 445, 605), (469, 606, 385, 48), (218, 472, 606, 469), (472, 199, 298, 606), (473, 607, 398, 35), (219, 476, 607, 473), (476, 204, 444, 607), (477, 608, 411, 171), (220, 480, 608, 477), (480, 203, 443, 608), (481, 609, 397, 36), (221, 484, 609, 481), (484, 202, 442, 609), (485, 610, 410, 170), (222, 488, 610, 485), (488, 200, 440, 610), (489, 611, 396, 37), (223, 492, 611, 489), (492, 198, 438, 611), (493, 612, 409, 169), (224, 496, 612, 493), (496, 197, 437, 612), (497, 613, 395, 38), (225, 500, 613, 497), (500, 196, 436, 613), (501, 614, 408, 168), (226, 504, 614, 501), (504, 195, 435, 614), (505, 615, 394, 39), (227, 508, 615, 505), (508, 194, 434, 615), (509, 616, 407, 167), (228, 512, 616, 509), (512, 193, 433, 616), (513, 617, 393, 40), (229, 516, 617, 513), (516, 192, 432, 617), (517, 618, 406, 166), (230, 520, 618, 517), (520, 191, 431, 618), (521, 619, 392, 41), (231, 524, 619, 521), (524, 190, 430, 619), (525, 620, 405, 165), (232, 528, 620, 525), (528, 189, 429, 620), (529, 621, 391, 42), (233, 532, 621, 529), (532, 188, 428, 621), (533, 622, 404, 164), (234, 536, 622, 533), (536, 187, 427, 622), (537, 623, 390, 43), (235, 540, 623, 537), (540, 186, 426, 623), (541, 624, 403, 163), (236, 544, 624, 541), (544, 184, 424, 624), (545, 625, 416, 176), (237, 548, 625, 545), (548, 183, 423, 625), (549, 626, 389, 44), (238, 552, 626, 549), (552, 181, 421, 626), (553, 627, 402, 162), (239, 556, 627, 553), (556, 179, 419, 627), (557, 628, 415, 175), (240, 560, 628, 557), (560, 177, 417, 628), (561, 334, 163), (561, 386, 334), (386, 84, 334), (348, 388, 88), (348, 563, 388), (563, 45, 388), (327, 387, 86), (327, 564, 387), (564, 46, 387), (423, 629, 349, 87), (183, 286, 629, 423), (286, 209, 288, 629), (314, 630, 286, 183), (31, 381, 630, 314), (381, 77, 287, 630), (287, 631, 285, 209), (77, 244, 631, 287), (244, 2, 422, 631), (448, 632, 336, 99), (208, 282, 632, 448), (282, 210, 284, 632), (289, 633, 282, 208), (15, 368, 633, 289), (368, 64, 283, 633), (283, 634, 281, 210), (64, 257, 634, 283), (257, 16, 420, 634), (447, 635, 323, 110), (207, 278, 635, 447), (278, 211, 280, 635), (290, 636, 278, 207), (28, 355, 636, 290), (355, 51, 279, 636), (279, 637, 277, 211), (51, 270, 637, 279), (270, 29, 418, 637), (437, 638, 350, 85), (197, 274, 638, 437), (274, 212, 276, 638), (300, 639, 274, 197), (24, 382, 639, 300), (382, 78, 275, 639), (275, 640, 273, 212), (78, 243, 640, 275), (243, 3, 441, 640), (446, 641, 337, 98), (206, 451, 641, 446), (451, 213, 449, 641), (291, 642, 451, 206), (14, 369, 642, 291), (369, 65, 450, 642), (450, 643, 452, 213), (65, 256, 643, 450), (256, 15, 289, 643), (445, 644, 324, 109), (205, 455, 644, 445), (455, 214, 453, 644), (292, 645, 455, 205), (27, 356, 645, 292), (356, 52, 454, 645), (454, 646, 456, 214), (52, 269, 646, 454), (269, 28, 290, 646), (419, 647, 351, 83), (179, 459, 647, 419), (459, 215, 457, 647), (318, 648, 459, 179), (17, 383, 648, 318), (383, 79, 458, 648), (458, 649, 460, 215), (79, 242, 649, 458), (242, 1, 425, 649), (444, 650, 338, 97), (204, 463, 650, 444), (463, 216, 461, 650), (293, 651, 463, 204), (13, 370, 651, 293), (370, 66, 462, 651), (462, 652, 464, 216), (66, 255, 652, 462), (255, 14, 291, 652), (443, 653, 325, 108), (203, 467, 653, 443), (467, 217, 465, 653), (294, 654, 467, 203), (26, 357, 654, 294), (357, 53, 466, 654), (466, 655, 468, 217), (53, 268, 655, 466), (268, 27, 292, 655), (436, 656, 352, 81), (196, 471, 656, 436), (471, 218, 469, 656), (301, 657, 471, 196), (10, 384, 657, 301), (384, 80, 470, 657), (470, 658, 472, 218), (80, 241, 658, 470), (241, 0, 439, 658), (442, 659, 339, 96), (202, 475, 659, 442), (475, 219, 473, 659), (295, 660, 475, 202), (12, 371, 660, 295), (371, 67, 474, 660), (474, 661, 476, 219), (67, 254, 661, 474), (254, 13, 293, 661), (440, 662, 326, 107), (200, 479, 662, 440), (479, 220, 477, 662), (297, 663, 479, 200), (25, 358, 663, 297), (358, 54, 478, 663), (478, 664, 480, 220), (54, 267, 664, 478), (267, 26, 294, 664), (438, 665, 340, 95), (198, 483, 665, 438), (483, 221, 481, 665), (299, 666, 483, 198), (11, 372, 666, 299), (372, 68, 482, 666), (482, 667, 484, 221), (68, 253, 667, 482), (253, 12, 295, 667), (296, 668, 327, 86), (201, 487, 668, 296), (487, 222, 485, 668), (441, 669, 487, 201), (3, 359, 669, 441), (359, 55, 486, 669), (486, 670, 488, 222), (55, 266, 670, 486), (266, 25, 297, 670), (298, 671, 341, 82), (199, 491, 671, 298), (491, 223, 489, 671), (439, 672, 491, 199), (0, 373, 672, 439), (373, 69, 490, 672), (490, 673, 492, 223), (69, 252, 673, 490), (252, 11, 299, 673), (435, 674, 328, 106), (195, 495, 674, 435), (495, 224, 493, 674), (302, 675, 495, 195), (23, 360, 675, 302), (360, 56, 494, 675), (494, 676, 496, 224), (56, 265, 676, 494), (265, 24, 300, 676), (434, 677, 342, 94), (194, 499, 677, 434), (499, 225, 497, 677), (303, 678, 499, 194), (9, 374, 678, 303), (374, 70, 498, 678), (498, 679, 500, 225), (70, 251, 679, 498), (251, 10, 301, 679), (433, 680, 329, 105), (193, 503, 680, 433), (503, 226, 501, 680), (304, 681, 503, 193), (22, 361, 681, 304), (361, 57, 502, 681), (502, 682, 504, 226), (57, 264, 682, 502), (264, 23, 302, 682), (432, 683, 343, 93), (192, 507, 683, 432), (507, 227, 505, 683), (305, 684, 507, 192), (8, 375, 684, 305), (375, 71, 506, 684), (506, 685, 508, 227), (71, 250, 685, 506), (250, 9, 303, 685), (431, 686, 330, 104), (191, 511, 686, 431), (511, 228, 509, 686), (306, 687, 511, 191), (21, 362, 687, 306), (362, 58, 510, 687), (510, 688, 512, 228), (58, 263, 688, 510), (263, 22, 304, 688), (430, 689, 344, 92), (190, 515, 689, 430), (515, 229, 513, 689), (307, 690, 515, 190), (7, 376, 690, 307), (376, 72, 514, 690), (514, 691, 516, 229), (72, 249, 691, 514), (249, 8, 305, 691), (429, 692, 331, 103), (189, 519, 692, 429), (519, 230, 517, 692)])
me_plane_001.polygons.foreach_set('use_smooth', [True] * 592)
me_plane_001.use_remesh_preserve_volume = False
me_plane_001.use_remesh_preserve_attributes = False
me_plane_001.use_mirror_vertex_groups = False
me_plane_001.update()

# ---- objects
ob_plane = bpy.data.objects.new('Plane', me_plane_001)
ob_lamp = bpy.data.objects.new('Lamp', light_lamp)
ob_camera = bpy.data.objects.new('Camera', cam_camera)

# ---- transforms, parenting, visibility, modifiers, constraints
ob_plane.location = (0.0, 0.0, 0.0)
ob_plane.scale = (5.0, 5.0, 5.0)
ob_plane.lineart.crease_threshold = 0.0
_m = ob_plane.modifiers.new('EdgeSplit', 'EDGE_SPLIT')
ob_lamp.location = (4.076, 1.005, 5.904)
ob_lamp.rotation_euler = (0.6503, 0.05522, 1.866)
ob_lamp.lock_rotations_4d = False
ob_lamp.empty_display_type = 'ARROWS'
ob_lamp.color = (0.0, 0.0, 0.0, 0.0)
ob_lamp.lineart.crease_threshold = 0.0
ob_camera.location = (7.481, -6.508, 5.344)
ob_camera.rotation_euler = (1.109, 0.01082, 0.8149)
ob_camera.lock_rotations_4d = False
ob_camera.empty_display_type = 'ARROWS'
ob_camera.color = (0.0, 0.0, 0.0, 0.0)
ob_camera.display_type = 'WIRE'
ob_camera.lineart.crease_threshold = 0.0

# ---- collection membership
col_collection_1.objects.link(ob_plane)
col_collection_1.objects.link(ob_lamp)
col_collection_1.objects.link(ob_camera)

# ---- scene / render settings (as saved in the file)
scene.camera = ob_camera
scene.frame_start = 1; scene.frame_end = 250; scene.frame_set(1)
scene.render.engine = 'BLENDER_EEVEE_NEXT'
scene.render.resolution_percentage = 50
scene.render.dither_intensity = 0.0
scene.cycles.use_denoising = False
scene.cycles.samples = 10
scene.cycles.sampling_pattern = 'TABULATED_SOBOL'
scene.cycles.light_sampling_threshold = 0.0
scene.cycles.use_adaptive_sampling = False
scene.cycles.use_light_tree = False
scene.cycles.blur_glossy = 0.0
scene.cycles.pixel_filter_type = 'GAUSSIAN'
scene.cycles.sample_clamp_indirect = 0.0
scene.view_settings.view_transform = 'Standard'
bpy.context.view_layer.update()
